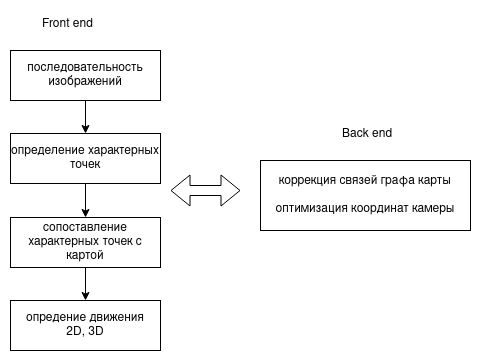

The diagram above was exported from draw.io. Its source (the exported page's mxGraphModel, read from the mxfile embedded in the PNG):
<mxGraphModel dx="1271" dy="933" grid="1" gridSize="10" guides="1" tooltips="1" connect="1" arrows="1" fold="1" page="1" pageScale="1" pageWidth="850" pageHeight="1100" math="0" shadow="0">
  <root>
    <mxCell id="0" />
    <mxCell id="1" parent="0" />
    <mxCell id="2" value="" style="edgeStyle=orthogonalEdgeStyle;rounded=0;orthogonalLoop=1;jettySize=auto;html=1;" edge="1" source="3" target="5" parent="1">
      <mxGeometry relative="1" as="geometry" />
    </mxCell>
    <mxCell id="3" value="последовательность изображений" style="rounded=0;whiteSpace=wrap;html=1;" vertex="1" parent="1">
      <mxGeometry x="60" y="370" width="150" height="50" as="geometry" />
    </mxCell>
    <mxCell id="4" value="" style="edgeStyle=orthogonalEdgeStyle;rounded=0;orthogonalLoop=1;jettySize=auto;html=1;" edge="1" source="5" target="7" parent="1">
      <mxGeometry relative="1" as="geometry" />
    </mxCell>
    <mxCell id="5" value="определение характерных точек" style="rounded=0;whiteSpace=wrap;html=1;" vertex="1" parent="1">
      <mxGeometry x="60" y="453" width="150" height="50" as="geometry" />
    </mxCell>
    <mxCell id="6" value="" style="edgeStyle=orthogonalEdgeStyle;rounded=0;orthogonalLoop=1;jettySize=auto;html=1;" edge="1" source="7" target="8" parent="1">
      <mxGeometry relative="1" as="geometry" />
    </mxCell>
    <mxCell id="7" value="сопоставление характерных точек с картой" style="rounded=0;whiteSpace=wrap;html=1;" vertex="1" parent="1">
      <mxGeometry x="60" y="537" width="150" height="50" as="geometry" />
    </mxCell>
    <mxCell id="8" value="&lt;div&gt;опредение движения&lt;/div&gt;&lt;div&gt;2D, 3D&lt;br&gt;&lt;/div&gt;" style="rounded=0;whiteSpace=wrap;html=1;" vertex="1" parent="1">
      <mxGeometry x="60" y="620" width="150" height="50" as="geometry" />
    </mxCell>
    <mxCell id="9" value="Front end" style="text;whiteSpace=wrap;html=1;" vertex="1" parent="1">
      <mxGeometry x="90" y="330" width="80" height="30" as="geometry" />
    </mxCell>
    <mxCell id="10" value="&lt;div&gt;коррекция связей графа карты&lt;/div&gt;&lt;div&gt;&lt;br&gt;&lt;/div&gt;&lt;div&gt;оптимизация координат камеры&lt;br&gt;&lt;/div&gt;" style="rounded=0;whiteSpace=wrap;html=1;" vertex="1" parent="1">
      <mxGeometry x="310" y="480" width="210" height="70" as="geometry" />
    </mxCell>
    <mxCell id="11" value="" style="shape=flexArrow;endArrow=classic;startArrow=classic;html=1;rounded=0;" edge="1" parent="1">
      <mxGeometry width="100" height="100" relative="1" as="geometry">
        <mxPoint x="290" y="510" as="sourcePoint" />
        <mxPoint x="220" y="510" as="targetPoint" />
      </mxGeometry>
    </mxCell>
    <mxCell id="12" value="Back end" style="text;whiteSpace=wrap;html=1;" vertex="1" parent="1">
      <mxGeometry x="390" y="440" width="80" height="30" as="geometry" />
    </mxCell>
  </root>
</mxGraphModel>